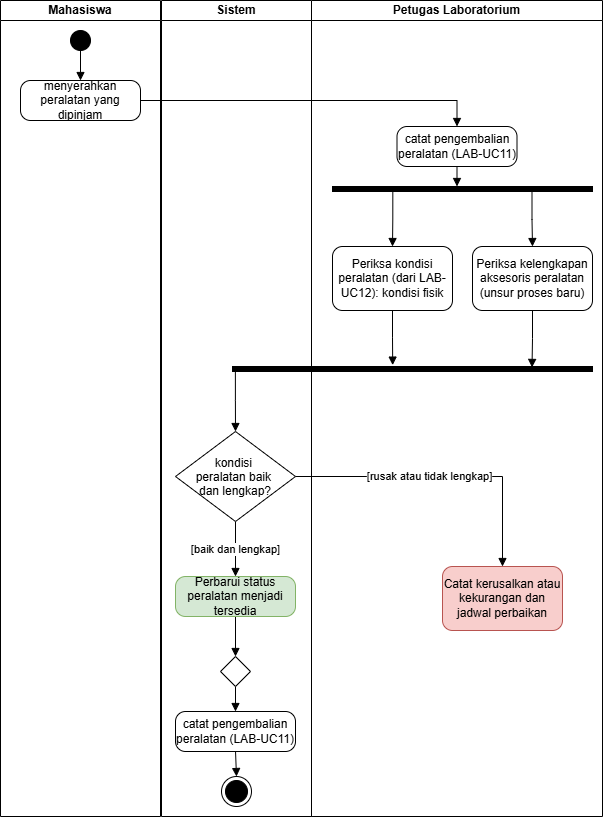

The diagram above was exported from draw.io. Its source (the exported page's mxGraphModel, read from the mxfile embedded in the PNG):
<mxGraphModel dx="1995" dy="2063" grid="1" gridSize="10" guides="1" tooltips="1" connect="1" arrows="1" fold="1" page="1" pageScale="1" pageWidth="850" pageHeight="1100" math="0" shadow="0">
  <root>
    <mxCell id="0" />
    <mxCell id="1" parent="0" />
    <mxCell id="_KwKQiY5dPi0zOqEEpg5-1" parent="1" style="swimlane;startSize=20;whiteSpace=wrap;html=1;" value="Mahasiswa" vertex="1">
      <mxGeometry height="816" width="160" x="189" y="74" as="geometry" />
    </mxCell>
    <mxCell id="_KwKQiY5dPi0zOqEEpg5-8" edge="1" parent="_KwKQiY5dPi0zOqEEpg5-1" source="_KwKQiY5dPi0zOqEEpg5-3" style="edgeStyle=orthogonalEdgeStyle;rounded=0;orthogonalLoop=1;jettySize=auto;html=1;exitX=0.5;exitY=1;exitDx=0;exitDy=0;entryX=0.5;entryY=0;entryDx=0;entryDy=0;defaultLabelBackgroundColor=page;endArrow=block;endFill=1;" target="_KwKQiY5dPi0zOqEEpg5-5">
      <mxGeometry relative="1" as="geometry" />
    </mxCell>
    <mxCell id="_KwKQiY5dPi0zOqEEpg5-3" parent="_KwKQiY5dPi0zOqEEpg5-1" style="ellipse;fillColor=strokeColor;html=1;" value="" vertex="1">
      <mxGeometry height="20" width="20" x="70" y="30" as="geometry" />
    </mxCell>
    <mxCell id="_KwKQiY5dPi0zOqEEpg5-5" parent="_KwKQiY5dPi0zOqEEpg5-1" style="html=1;dashed=0;rounded=1;absoluteArcSize=1;arcSize=20;verticalAlign=middle;align=center;whiteSpace=wrap;" value="menyerahkan peralatan yang dipinjam" vertex="1">
      <mxGeometry height="40" width="120" x="20" y="80" as="geometry" />
    </mxCell>
    <mxCell id="_KwKQiY5dPi0zOqEEpg5-2" parent="1" style="swimlane;startSize=20;whiteSpace=wrap;html=1;" value="Sistem" vertex="1">
      <mxGeometry height="816" width="150" x="350" y="74" as="geometry" />
    </mxCell>
    <mxCell id="TF178IeG3I414Mj1W2Dq-22" edge="1" parent="_KwKQiY5dPi0zOqEEpg5-2" source="_KwKQiY5dPi0zOqEEpg5-26" style="edgeStyle=orthogonalEdgeStyle;rounded=0;orthogonalLoop=1;jettySize=auto;html=1;exitX=0.5;exitY=1;exitDx=0;exitDy=0;entryX=0.5;entryY=0;entryDx=0;entryDy=0;defaultLabelBackgroundColor=page;endArrow=block;endFill=1;" target="_KwKQiY5dPi0zOqEEpg5-17">
      <mxGeometry relative="1" as="geometry" />
    </mxCell>
    <mxCell id="TF178IeG3I414Mj1W2Dq-24" connectable="0" parent="TF178IeG3I414Mj1W2Dq-22" style="edgeLabel;html=1;align=center;verticalAlign=middle;resizable=0;points=[];inheritText=1;defaultLabelBackgroundColor=page;" value="[baik dan lengkap]" vertex="1">
      <mxGeometry relative="1" x="-0.0239" y="-1" as="geometry">
        <mxPoint as="offset" />
      </mxGeometry>
    </mxCell>
    <mxCell id="_KwKQiY5dPi0zOqEEpg5-26" parent="_KwKQiY5dPi0zOqEEpg5-2" style="rhombus;" value="kondisi &#10;peralatan baik &#10;dan lengkap?" vertex="1">
      <mxGeometry height="90" width="120" x="14" y="431" as="geometry" />
    </mxCell>
    <mxCell id="TF178IeG3I414Mj1W2Dq-27" edge="1" parent="_KwKQiY5dPi0zOqEEpg5-2" source="_KwKQiY5dPi0zOqEEpg5-27" style="edgeStyle=orthogonalEdgeStyle;rounded=0;orthogonalLoop=1;jettySize=auto;html=1;defaultLabelBackgroundColor=page;endArrow=block;endFill=1;" target="TF178IeG3I414Mj1W2Dq-5" value="">
      <mxGeometry relative="1" as="geometry" />
    </mxCell>
    <mxCell id="_KwKQiY5dPi0zOqEEpg5-27" parent="_KwKQiY5dPi0zOqEEpg5-2" style="rhombus;" value="" vertex="1">
      <mxGeometry height="30" width="30" x="59" y="656" as="geometry" />
    </mxCell>
    <mxCell id="_KwKQiY5dPi0zOqEEpg5-28" parent="_KwKQiY5dPi0zOqEEpg5-2" style="ellipse;html=1;shape=endState;fillColor=strokeColor;" value="" vertex="1">
      <mxGeometry height="30" width="30" x="60" y="776" as="geometry" />
    </mxCell>
    <mxCell id="TF178IeG3I414Mj1W2Dq-25" edge="1" parent="_KwKQiY5dPi0zOqEEpg5-2" source="_KwKQiY5dPi0zOqEEpg5-17" style="edgeStyle=orthogonalEdgeStyle;rounded=0;orthogonalLoop=1;jettySize=auto;html=1;defaultLabelBackgroundColor=page;entryX=0.5;entryY=0;entryDx=0;entryDy=0;endArrow=block;endFill=1;" target="_KwKQiY5dPi0zOqEEpg5-27" value="">
      <mxGeometry relative="1" x="0.0244" as="geometry" />
    </mxCell>
    <mxCell id="_KwKQiY5dPi0zOqEEpg5-17" parent="_KwKQiY5dPi0zOqEEpg5-2" style="html=1;dashed=0;rounded=1;absoluteArcSize=1;arcSize=20;verticalAlign=middle;align=center;whiteSpace=wrap;fillColor=#d5e8d4;strokeColor=#82b366;" value="Perbarui status peralatan menjadi tersedia" vertex="1">
      <mxGeometry height="40" width="120" x="14" y="576" as="geometry" />
    </mxCell>
    <mxCell id="TF178IeG3I414Mj1W2Dq-28" edge="1" parent="_KwKQiY5dPi0zOqEEpg5-2" source="TF178IeG3I414Mj1W2Dq-5" style="edgeStyle=orthogonalEdgeStyle;rounded=0;orthogonalLoop=1;jettySize=auto;html=1;exitX=0.5;exitY=1;exitDx=0;exitDy=0;entryX=0.5;entryY=0;entryDx=0;entryDy=0;defaultLabelBackgroundColor=page;endArrow=block;endFill=1;" target="_KwKQiY5dPi0zOqEEpg5-28">
      <mxGeometry relative="1" as="geometry" />
    </mxCell>
    <mxCell id="TF178IeG3I414Mj1W2Dq-5" parent="_KwKQiY5dPi0zOqEEpg5-2" style="html=1;dashed=0;rounded=1;absoluteArcSize=1;arcSize=20;verticalAlign=middle;align=center;whiteSpace=wrap;" value="catat pengembalian peralatan (LAB-UC11)" vertex="1">
      <mxGeometry height="40" width="120" x="14" y="711" as="geometry" />
    </mxCell>
    <mxCell id="_KwKQiY5dPi0zOqEEpg5-4" parent="1" style="swimlane;startSize=20;whiteSpace=wrap;html=1;" value="Petugas Laboratorium" vertex="1">
      <mxGeometry height="816" width="291" x="500" y="74" as="geometry" />
    </mxCell>
    <mxCell id="TF178IeG3I414Mj1W2Dq-6" edge="1" parent="_KwKQiY5dPi0zOqEEpg5-4" source="_KwKQiY5dPi0zOqEEpg5-9" style="edgeStyle=orthogonalEdgeStyle;rounded=0;orthogonalLoop=1;jettySize=auto;html=1;defaultLabelBackgroundColor=page;entryX=0.043;entryY=0.519;entryDx=0;entryDy=0;entryPerimeter=0;endArrow=block;endFill=1;" target="TF178IeG3I414Mj1W2Dq-1" value="">
      <mxGeometry relative="1" as="geometry" />
    </mxCell>
    <mxCell id="_KwKQiY5dPi0zOqEEpg5-9" parent="_KwKQiY5dPi0zOqEEpg5-4" style="html=1;dashed=0;rounded=1;absoluteArcSize=1;arcSize=20;verticalAlign=middle;align=center;whiteSpace=wrap;" value="catat pengembalian peralatan (LAB-UC11)" vertex="1">
      <mxGeometry height="40" width="120" x="85.5" y="126" as="geometry" />
    </mxCell>
    <mxCell id="TF178IeG3I414Mj1W2Dq-1" parent="_KwKQiY5dPi0zOqEEpg5-4" style="html=1;points=[];perimeter=orthogonalPerimeter;fillColor=strokeColor;rotation=90;" value="" vertex="1">
      <mxGeometry height="260" width="5" x="148.5" y="58.5" as="geometry" />
    </mxCell>
    <mxCell id="TF178IeG3I414Mj1W2Dq-2" parent="_KwKQiY5dPi0zOqEEpg5-4" style="html=1;dashed=0;rounded=1;absoluteArcSize=1;arcSize=20;verticalAlign=middle;align=center;whiteSpace=wrap;" value="Periksa kondisi peralatan (dari LAB-UC12): kondisi fisik" vertex="1">
      <mxGeometry height="64" width="120" x="21" y="246" as="geometry" />
    </mxCell>
    <mxCell id="TF178IeG3I414Mj1W2Dq-3" parent="_KwKQiY5dPi0zOqEEpg5-4" style="html=1;dashed=0;rounded=1;absoluteArcSize=1;arcSize=20;verticalAlign=middle;align=center;whiteSpace=wrap;" value="Periksa kelengkapan aksesoris peralatan (unsur proses baru)" vertex="1">
      <mxGeometry height="64" width="120" x="161" y="246" as="geometry" />
    </mxCell>
    <mxCell id="TF178IeG3I414Mj1W2Dq-4" parent="_KwKQiY5dPi0zOqEEpg5-4" style="html=1;points=[];perimeter=orthogonalPerimeter;fillColor=strokeColor;rotation=90;" value="" vertex="1">
      <mxGeometry height="360" width="5" x="98.5" y="188.5" as="geometry" />
    </mxCell>
    <mxCell id="_KwKQiY5dPi0zOqEEpg5-16" parent="_KwKQiY5dPi0zOqEEpg5-4" style="html=1;dashed=0;rounded=1;absoluteArcSize=1;arcSize=20;verticalAlign=middle;align=center;whiteSpace=wrap;fillColor=#f8cecc;strokeColor=#b85450;" value="Catat kerusalkan atau kekurangan dan jadwal perbaikan" vertex="1">
      <mxGeometry height="64" width="120" x="131" y="566" as="geometry" />
    </mxCell>
    <mxCell id="TF178IeG3I414Mj1W2Dq-7" edge="1" parent="_KwKQiY5dPi0zOqEEpg5-4" source="TF178IeG3I414Mj1W2Dq-1" style="edgeStyle=orthogonalEdgeStyle;rounded=0;orthogonalLoop=1;jettySize=auto;html=1;defaultLabelBackgroundColor=page;endArrow=block;endFill=1;entryX=0.5;entryY=0;entryDx=0;entryDy=0;exitX=1.133;exitY=0.768;exitDx=0;exitDy=0;exitPerimeter=0;" target="TF178IeG3I414Mj1W2Dq-2" value="">
      <mxGeometry relative="1" x="-0.1515" as="geometry">
        <mxPoint x="71" y="190" as="sourcePoint" />
        <mxPoint x="71" y="246" as="targetPoint" />
      </mxGeometry>
    </mxCell>
    <mxCell id="TF178IeG3I414Mj1W2Dq-17" edge="1" parent="_KwKQiY5dPi0zOqEEpg5-4" style="edgeStyle=orthogonalEdgeStyle;rounded=0;orthogonalLoop=1;jettySize=auto;html=1;defaultLabelBackgroundColor=page;endArrow=block;endFill=1;entryX=0.5;entryY=0;entryDx=0;entryDy=0;exitX=1.133;exitY=0.768;exitDx=0;exitDy=0;exitPerimeter=0;" target="TF178IeG3I414Mj1W2Dq-3" value="">
      <mxGeometry relative="1" x="-0.1712" as="geometry">
        <mxPoint x="220.5" y="191" as="sourcePoint" />
        <mxPoint x="220.5" y="245" as="targetPoint" />
      </mxGeometry>
    </mxCell>
    <mxCell id="TF178IeG3I414Mj1W2Dq-18" edge="1" parent="_KwKQiY5dPi0zOqEEpg5-4" source="TF178IeG3I414Mj1W2Dq-3" style="edgeStyle=orthogonalEdgeStyle;rounded=0;orthogonalLoop=1;jettySize=auto;html=1;exitX=0.5;exitY=1;exitDx=0;exitDy=0;entryX=0.184;entryY=0.168;entryDx=0;entryDy=0;entryPerimeter=0;defaultLabelBackgroundColor=page;endArrow=block;endFill=1;" target="TF178IeG3I414Mj1W2Dq-4">
      <mxGeometry relative="1" as="geometry" />
    </mxCell>
    <mxCell id="TF178IeG3I414Mj1W2Dq-19" edge="1" parent="_KwKQiY5dPi0zOqEEpg5-4" source="TF178IeG3I414Mj1W2Dq-2" style="edgeStyle=orthogonalEdgeStyle;rounded=0;orthogonalLoop=1;jettySize=auto;html=1;exitX=0.5;exitY=1;exitDx=0;exitDy=0;entryX=-0.279;entryY=0.555;entryDx=0;entryDy=0;entryPerimeter=0;defaultLabelBackgroundColor=page;endArrow=block;endFill=1;" target="TF178IeG3I414Mj1W2Dq-4">
      <mxGeometry relative="1" as="geometry" />
    </mxCell>
    <mxCell id="_KwKQiY5dPi0zOqEEpg5-13" edge="1" parent="1" source="_KwKQiY5dPi0zOqEEpg5-5" style="edgeStyle=orthogonalEdgeStyle;rounded=0;orthogonalLoop=1;jettySize=auto;html=1;exitX=1;exitY=0.5;exitDx=0;exitDy=0;entryX=0.5;entryY=0;entryDx=0;entryDy=0;defaultLabelBackgroundColor=page;endArrow=block;endFill=1;" target="_KwKQiY5dPi0zOqEEpg5-9">
      <mxGeometry relative="1" x="0.0071" as="geometry" />
    </mxCell>
    <mxCell id="TF178IeG3I414Mj1W2Dq-20" edge="1" parent="1" source="TF178IeG3I414Mj1W2Dq-4" style="edgeStyle=orthogonalEdgeStyle;rounded=0;orthogonalLoop=1;jettySize=auto;html=1;defaultLabelBackgroundColor=page;endArrow=block;endFill=1;entryX=0.5;entryY=0;entryDx=0;entryDy=0;exitX=0.531;exitY=0.992;exitDx=0;exitDy=0;exitPerimeter=0;" target="_KwKQiY5dPi0zOqEEpg5-26" value="">
      <mxGeometry relative="1" x="-0.0281" as="geometry">
        <mxPoint x="423.5" y="450" as="sourcePoint" />
        <mxPoint x="423.5" y="504" as="targetPoint" />
      </mxGeometry>
    </mxCell>
    <mxCell id="TF178IeG3I414Mj1W2Dq-21" edge="1" parent="1" source="_KwKQiY5dPi0zOqEEpg5-26" style="edgeStyle=orthogonalEdgeStyle;rounded=0;orthogonalLoop=1;jettySize=auto;html=1;entryX=0.5;entryY=0;entryDx=0;entryDy=0;defaultLabelBackgroundColor=page;endArrow=block;endFill=1;" target="_KwKQiY5dPi0zOqEEpg5-16">
      <mxGeometry relative="1" x="0.0034" as="geometry" />
    </mxCell>
    <mxCell id="TF178IeG3I414Mj1W2Dq-23" connectable="0" parent="TF178IeG3I414Mj1W2Dq-21" style="edgeLabel;html=1;align=center;verticalAlign=middle;resizable=0;points=[];inheritText=1;defaultLabelBackgroundColor=page;" value="[rusak atau tidak lengkap]" vertex="1">
      <mxGeometry relative="1" x="-0.1041" y="1" as="geometry">
        <mxPoint as="offset" />
      </mxGeometry>
    </mxCell>
  </root>
</mxGraphModel>